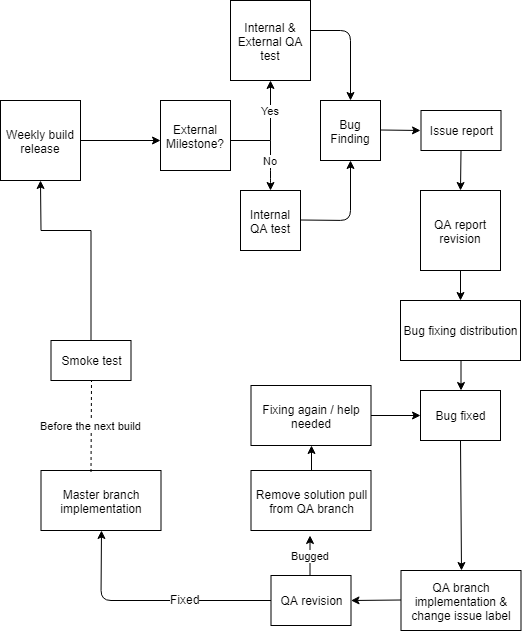

The diagram above was exported from draw.io. Its source (the exported page's mxGraphModel, read from the mxfile embedded in the PNG):
<mxGraphModel dx="1220" dy="708" grid="1" gridSize="10" guides="1" tooltips="1" connect="1" arrows="1" fold="1" page="1" pageScale="1" pageWidth="583" pageHeight="827" math="0" shadow="0">
  <root>
    <mxCell id="0" />
    <mxCell id="1" parent="0" />
    <mxCell id="LNxtv8yu44owkuNU94ST-1" value="Weekly build release" style="whiteSpace=wrap;html=1;aspect=fixed;" parent="1" vertex="1">
      <mxGeometry x="40" y="125" width="80" height="80" as="geometry" />
    </mxCell>
    <mxCell id="LNxtv8yu44owkuNU94ST-2" value="" style="endArrow=classic;html=1;exitX=1;exitY=0.5;exitDx=0;exitDy=0;" parent="1" source="LNxtv8yu44owkuNU94ST-1" edge="1">
      <mxGeometry width="50" height="50" relative="1" as="geometry">
        <mxPoint x="130" y="185" as="sourcePoint" />
        <mxPoint x="200" y="165" as="targetPoint" />
      </mxGeometry>
    </mxCell>
    <mxCell id="LNxtv8yu44owkuNU94ST-3" value="External Milestone?" style="whiteSpace=wrap;html=1;aspect=fixed;" parent="1" vertex="1">
      <mxGeometry x="200" y="125" width="70" height="70" as="geometry" />
    </mxCell>
    <mxCell id="LNxtv8yu44owkuNU94ST-4" value="No" style="endArrow=classic;html=1;" parent="1" edge="1">
      <mxGeometry x="0.6" y="-20" width="50" height="50" relative="1" as="geometry">
        <mxPoint x="310" y="165" as="sourcePoint" />
        <mxPoint x="310" y="215" as="targetPoint" />
        <Array as="points">
          <mxPoint x="310" y="205" />
        </Array>
        <mxPoint x="20" y="-20" as="offset" />
      </mxGeometry>
    </mxCell>
    <mxCell id="LNxtv8yu44owkuNU94ST-6" value="Yes" style="endArrow=classic;html=1;" parent="1" edge="1">
      <mxGeometry width="50" height="50" relative="1" as="geometry">
        <mxPoint x="310" y="165" as="sourcePoint" />
        <mxPoint x="310" y="105" as="targetPoint" />
        <Array as="points" />
      </mxGeometry>
    </mxCell>
    <mxCell id="LNxtv8yu44owkuNU94ST-7" value="" style="endArrow=none;html=1;" parent="1" edge="1">
      <mxGeometry width="50" height="50" relative="1" as="geometry">
        <mxPoint x="270" y="165" as="sourcePoint" />
        <mxPoint x="310" y="165" as="targetPoint" />
      </mxGeometry>
    </mxCell>
    <mxCell id="LNxtv8yu44owkuNU94ST-8" value="Internal &amp;amp; External QA test" style="whiteSpace=wrap;html=1;aspect=fixed;" parent="1" vertex="1">
      <mxGeometry x="270" y="25" width="80" height="80" as="geometry" />
    </mxCell>
    <mxCell id="LNxtv8yu44owkuNU94ST-9" value="Internal QA test" style="whiteSpace=wrap;html=1;aspect=fixed;" parent="1" vertex="1">
      <mxGeometry x="280" y="215" width="60" height="60" as="geometry" />
    </mxCell>
    <mxCell id="LNxtv8yu44owkuNU94ST-12" value="" style="endArrow=classic;html=1;" parent="1" edge="1">
      <mxGeometry width="50" height="50" relative="1" as="geometry">
        <mxPoint x="350" y="55" as="sourcePoint" />
        <mxPoint x="390" y="125" as="targetPoint" />
        <Array as="points">
          <mxPoint x="390" y="55" />
        </Array>
      </mxGeometry>
    </mxCell>
    <mxCell id="LNxtv8yu44owkuNU94ST-14" value="" style="endArrow=classic;html=1;" parent="1" edge="1">
      <mxGeometry width="50" height="50" relative="1" as="geometry">
        <mxPoint x="340" y="244.5" as="sourcePoint" />
        <mxPoint x="390" y="185" as="targetPoint" />
        <Array as="points">
          <mxPoint x="390" y="245" />
        </Array>
      </mxGeometry>
    </mxCell>
    <mxCell id="LNxtv8yu44owkuNU94ST-15" value="Bug Finding" style="whiteSpace=wrap;html=1;aspect=fixed;" parent="1" vertex="1">
      <mxGeometry x="360" y="125" width="60" height="60" as="geometry" />
    </mxCell>
    <mxCell id="LNxtv8yu44owkuNU94ST-18" value="" style="endArrow=classic;html=1;" parent="1" edge="1">
      <mxGeometry width="50" height="50" relative="1" as="geometry">
        <mxPoint x="420" y="154.5" as="sourcePoint" />
        <mxPoint x="460" y="155" as="targetPoint" />
      </mxGeometry>
    </mxCell>
    <mxCell id="LNxtv8yu44owkuNU94ST-20" value="" style="endArrow=classic;html=1;entryX=0.5;entryY=0;entryDx=0;entryDy=0;" parent="1" target="LNxtv8yu44owkuNU94ST-32" edge="1">
      <mxGeometry width="50" height="50" relative="1" as="geometry">
        <mxPoint x="500.5" y="175" as="sourcePoint" />
        <mxPoint x="501" y="210" as="targetPoint" />
      </mxGeometry>
    </mxCell>
    <mxCell id="LNxtv8yu44owkuNU94ST-28" value="" style="endArrow=classic;html=1;entryX=0.5;entryY=1;entryDx=0;entryDy=0;" parent="1" target="LNxtv8yu44owkuNU94ST-60" edge="1">
      <mxGeometry width="50" height="50" relative="1" as="geometry">
        <mxPoint x="310.5" y="625" as="sourcePoint" />
        <mxPoint x="110.5" y="625" as="targetPoint" />
        <Array as="points">
          <mxPoint x="140.5" y="625" />
        </Array>
      </mxGeometry>
    </mxCell>
    <mxCell id="LNxtv8yu44owkuNU94ST-29" value="Fixed" style="text;html=1;resizable=0;points=[];align=center;verticalAlign=middle;labelBackgroundColor=#ffffff;" parent="LNxtv8yu44owkuNU94ST-28" vertex="1" connectable="0">
      <mxGeometry x="-0.2786" y="-2" relative="1" as="geometry">
        <mxPoint as="offset" />
      </mxGeometry>
    </mxCell>
    <mxCell id="LNxtv8yu44owkuNU94ST-39" value="" style="edgeStyle=orthogonalEdgeStyle;rounded=0;orthogonalLoop=1;jettySize=auto;html=1;" parent="1" source="LNxtv8yu44owkuNU94ST-32" target="LNxtv8yu44owkuNU94ST-38" edge="1">
      <mxGeometry relative="1" as="geometry" />
    </mxCell>
    <mxCell id="LNxtv8yu44owkuNU94ST-32" value="QA report revision" style="whiteSpace=wrap;html=1;aspect=fixed;" parent="1" vertex="1">
      <mxGeometry x="460" y="215" width="80" height="80" as="geometry" />
    </mxCell>
    <mxCell id="LNxtv8yu44owkuNU94ST-34" value="Issue report" style="rounded=0;whiteSpace=wrap;html=1;" parent="1" vertex="1">
      <mxGeometry x="460.5" y="135" width="80" height="40" as="geometry" />
    </mxCell>
    <mxCell id="LNxtv8yu44owkuNU94ST-37" value="Bug fixed" style="rounded=0;whiteSpace=wrap;html=1;" parent="1" vertex="1">
      <mxGeometry x="460" y="415" width="80" height="50" as="geometry" />
    </mxCell>
    <mxCell id="LNxtv8yu44owkuNU94ST-38" value="Bug fixing distribution" style="rounded=0;whiteSpace=wrap;html=1;" parent="1" vertex="1">
      <mxGeometry x="440" y="325" width="120" height="60" as="geometry" />
    </mxCell>
    <mxCell id="LNxtv8yu44owkuNU94ST-43" value="" style="endArrow=classic;html=1;" parent="1" edge="1">
      <mxGeometry width="50" height="50" relative="1" as="geometry">
        <mxPoint x="500.5" y="385" as="sourcePoint" />
        <mxPoint x="500.5" y="415" as="targetPoint" />
      </mxGeometry>
    </mxCell>
    <mxCell id="LNxtv8yu44owkuNU94ST-46" value="QA branch implementation &amp;amp; change issue label" style="rounded=0;whiteSpace=wrap;html=1;" parent="1" vertex="1">
      <mxGeometry x="440.5" y="595" width="120" height="60" as="geometry" />
    </mxCell>
    <mxCell id="LNxtv8yu44owkuNU94ST-47" value="" style="endArrow=classic;html=1;" parent="1" edge="1">
      <mxGeometry width="50" height="50" relative="1" as="geometry">
        <mxPoint x="440.5" y="624.5" as="sourcePoint" />
        <mxPoint x="390.5" y="625" as="targetPoint" />
      </mxGeometry>
    </mxCell>
    <mxCell id="LNxtv8yu44owkuNU94ST-49" value="QA revision" style="rounded=0;whiteSpace=wrap;html=1;" parent="1" vertex="1">
      <mxGeometry x="310.5" y="600" width="80" height="50" as="geometry" />
    </mxCell>
    <mxCell id="LNxtv8yu44owkuNU94ST-50" value="Smoke test" style="rounded=0;whiteSpace=wrap;html=1;" parent="1" vertex="1">
      <mxGeometry x="90.5" y="365" width="80" height="40" as="geometry" />
    </mxCell>
    <mxCell id="LNxtv8yu44owkuNU94ST-53" value="" style="endArrow=classic;html=1;entryX=0.5;entryY=0;entryDx=0;entryDy=0;exitX=0.5;exitY=1;exitDx=0;exitDy=0;" parent="1" source="LNxtv8yu44owkuNU94ST-37" target="LNxtv8yu44owkuNU94ST-46" edge="1">
      <mxGeometry width="50" height="50" relative="1" as="geometry">
        <mxPoint x="500.5" y="545" as="sourcePoint" />
        <mxPoint x="501" y="585" as="targetPoint" />
      </mxGeometry>
    </mxCell>
    <mxCell id="LNxtv8yu44owkuNU94ST-54" value="Bugged" style="endArrow=classic;html=1;" parent="1" edge="1">
      <mxGeometry width="50" height="50" relative="1" as="geometry">
        <mxPoint x="349.5" y="600" as="sourcePoint" />
        <mxPoint x="349.5" y="560" as="targetPoint" />
      </mxGeometry>
    </mxCell>
    <mxCell id="LNxtv8yu44owkuNU94ST-59" value="" style="edgeStyle=orthogonalEdgeStyle;rounded=0;orthogonalLoop=1;jettySize=auto;html=1;" parent="1" source="LNxtv8yu44owkuNU94ST-55" target="LNxtv8yu44owkuNU94ST-58" edge="1">
      <mxGeometry relative="1" as="geometry" />
    </mxCell>
    <mxCell id="LNxtv8yu44owkuNU94ST-55" value="Remove solution pull&lt;br&gt;from QA branch&lt;br&gt;" style="rounded=0;whiteSpace=wrap;html=1;" parent="1" vertex="1">
      <mxGeometry x="290.5" y="495" width="120" height="60" as="geometry" />
    </mxCell>
    <mxCell id="LNxtv8yu44owkuNU94ST-58" value="Fixing again / help needed" style="rounded=0;whiteSpace=wrap;html=1;" parent="1" vertex="1">
      <mxGeometry x="290.5" y="410" width="120" height="60" as="geometry" />
    </mxCell>
    <mxCell id="LNxtv8yu44owkuNU94ST-57" value="" style="endArrow=classic;html=1;entryX=0;entryY=0.5;entryDx=0;entryDy=0;" parent="1" target="LNxtv8yu44owkuNU94ST-37" edge="1">
      <mxGeometry width="50" height="50" relative="1" as="geometry">
        <mxPoint x="410.5" y="440" as="sourcePoint" />
        <mxPoint x="450.5" y="440" as="targetPoint" />
      </mxGeometry>
    </mxCell>
    <mxCell id="LNxtv8yu44owkuNU94ST-60" value="Master branch implementation" style="rounded=0;whiteSpace=wrap;html=1;" parent="1" vertex="1">
      <mxGeometry x="80.5" y="495" width="120" height="60" as="geometry" />
    </mxCell>
    <mxCell id="LNxtv8yu44owkuNU94ST-61" value="Before the next build" style="endArrow=none;dashed=1;html=1;entryX=0.5;entryY=1;entryDx=0;entryDy=0;" parent="1" target="LNxtv8yu44owkuNU94ST-50" edge="1">
      <mxGeometry width="50" height="50" relative="1" as="geometry">
        <mxPoint x="130.5" y="496.5" as="sourcePoint" />
        <mxPoint x="140.5" y="440" as="targetPoint" />
        <Array as="points" />
      </mxGeometry>
    </mxCell>
    <mxCell id="LNxtv8yu44owkuNU94ST-62" value="" style="endArrow=none;html=1;" parent="1" edge="1">
      <mxGeometry width="50" height="50" relative="1" as="geometry">
        <mxPoint x="130.5" y="365" as="sourcePoint" />
        <mxPoint x="130.5" y="255" as="targetPoint" />
      </mxGeometry>
    </mxCell>
    <mxCell id="LNxtv8yu44owkuNU94ST-67" value="" style="endArrow=none;html=1;" parent="1" edge="1">
      <mxGeometry width="50" height="50" relative="1" as="geometry">
        <mxPoint x="80.5" y="255" as="sourcePoint" />
        <mxPoint x="130.5" y="255" as="targetPoint" />
      </mxGeometry>
    </mxCell>
    <mxCell id="LNxtv8yu44owkuNU94ST-68" value="" style="endArrow=classic;html=1;entryX=0.5;entryY=1;entryDx=0;entryDy=0;" parent="1" target="LNxtv8yu44owkuNU94ST-1" edge="1">
      <mxGeometry width="50" height="50" relative="1" as="geometry">
        <mxPoint x="80.5" y="255" as="sourcePoint" />
        <mxPoint x="110.5" y="205" as="targetPoint" />
      </mxGeometry>
    </mxCell>
  </root>
</mxGraphModel>